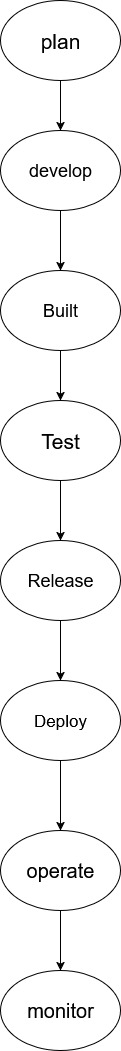

The diagram above was exported from draw.io. Its source (the exported page's mxGraphModel, read from the mxfile embedded in the PNG):
<mxGraphModel dx="2478" dy="1408" grid="1" gridSize="10" guides="1" tooltips="1" connect="1" arrows="1" fold="1" page="1" pageScale="1" pageWidth="850" pageHeight="1100" math="0" shadow="0">
  <root>
    <mxCell id="0" />
    <mxCell id="1" parent="0" />
    <mxCell id="niaOzHFmNybQCqcRbT2_-3" value="" style="edgeStyle=orthogonalEdgeStyle;rounded=0;orthogonalLoop=1;jettySize=auto;html=1;" edge="1" parent="1" source="niaOzHFmNybQCqcRbT2_-1" target="niaOzHFmNybQCqcRbT2_-2">
      <mxGeometry relative="1" as="geometry" />
    </mxCell>
    <mxCell id="niaOzHFmNybQCqcRbT2_-1" value="&lt;font style=&quot;font-size: 21px;&quot;&gt;plan&lt;/font&gt;" style="ellipse;whiteSpace=wrap;html=1;" vertex="1" parent="1">
      <mxGeometry x="340" y="20" width="120" height="80" as="geometry" />
    </mxCell>
    <mxCell id="niaOzHFmNybQCqcRbT2_-5" value="" style="edgeStyle=orthogonalEdgeStyle;rounded=0;orthogonalLoop=1;jettySize=auto;html=1;" edge="1" parent="1" source="niaOzHFmNybQCqcRbT2_-2" target="niaOzHFmNybQCqcRbT2_-4">
      <mxGeometry relative="1" as="geometry" />
    </mxCell>
    <mxCell id="niaOzHFmNybQCqcRbT2_-2" value="&lt;font style=&quot;font-size: 18px;&quot;&gt;develop&lt;/font&gt;" style="ellipse;whiteSpace=wrap;html=1;" vertex="1" parent="1">
      <mxGeometry x="340" y="150" width="120" height="80" as="geometry" />
    </mxCell>
    <mxCell id="niaOzHFmNybQCqcRbT2_-7" value="" style="edgeStyle=orthogonalEdgeStyle;rounded=0;orthogonalLoop=1;jettySize=auto;html=1;" edge="1" parent="1" source="niaOzHFmNybQCqcRbT2_-4" target="niaOzHFmNybQCqcRbT2_-6">
      <mxGeometry relative="1" as="geometry" />
    </mxCell>
    <mxCell id="niaOzHFmNybQCqcRbT2_-4" value="&lt;font style=&quot;font-size: 18px;&quot;&gt;Built&lt;/font&gt;" style="ellipse;whiteSpace=wrap;html=1;" vertex="1" parent="1">
      <mxGeometry x="340" y="290" width="120" height="80" as="geometry" />
    </mxCell>
    <mxCell id="niaOzHFmNybQCqcRbT2_-9" value="" style="edgeStyle=orthogonalEdgeStyle;rounded=0;orthogonalLoop=1;jettySize=auto;html=1;" edge="1" parent="1" source="niaOzHFmNybQCqcRbT2_-6" target="niaOzHFmNybQCqcRbT2_-8">
      <mxGeometry relative="1" as="geometry" />
    </mxCell>
    <mxCell id="niaOzHFmNybQCqcRbT2_-6" value="&lt;font style=&quot;font-size: 21px;&quot;&gt;Test&lt;/font&gt;" style="ellipse;whiteSpace=wrap;html=1;" vertex="1" parent="1">
      <mxGeometry x="340" y="420" width="120" height="80" as="geometry" />
    </mxCell>
    <mxCell id="niaOzHFmNybQCqcRbT2_-11" value="" style="edgeStyle=orthogonalEdgeStyle;rounded=0;orthogonalLoop=1;jettySize=auto;html=1;" edge="1" parent="1" source="niaOzHFmNybQCqcRbT2_-8" target="niaOzHFmNybQCqcRbT2_-10">
      <mxGeometry relative="1" as="geometry" />
    </mxCell>
    <mxCell id="niaOzHFmNybQCqcRbT2_-8" value="&lt;font style=&quot;font-size: 18px;&quot;&gt;Release&lt;/font&gt;" style="ellipse;whiteSpace=wrap;html=1;" vertex="1" parent="1">
      <mxGeometry x="340" y="560" width="120" height="80" as="geometry" />
    </mxCell>
    <mxCell id="niaOzHFmNybQCqcRbT2_-13" value="" style="edgeStyle=orthogonalEdgeStyle;rounded=0;orthogonalLoop=1;jettySize=auto;html=1;" edge="1" parent="1" source="niaOzHFmNybQCqcRbT2_-10" target="niaOzHFmNybQCqcRbT2_-12">
      <mxGeometry relative="1" as="geometry" />
    </mxCell>
    <mxCell id="niaOzHFmNybQCqcRbT2_-10" value="&lt;font style=&quot;font-size: 17px;&quot;&gt;Deploy&lt;/font&gt;" style="ellipse;whiteSpace=wrap;html=1;" vertex="1" parent="1">
      <mxGeometry x="340" y="700" width="120" height="80" as="geometry" />
    </mxCell>
    <mxCell id="niaOzHFmNybQCqcRbT2_-15" value="" style="edgeStyle=orthogonalEdgeStyle;rounded=0;orthogonalLoop=1;jettySize=auto;html=1;" edge="1" parent="1" source="niaOzHFmNybQCqcRbT2_-12" target="niaOzHFmNybQCqcRbT2_-14">
      <mxGeometry relative="1" as="geometry" />
    </mxCell>
    <mxCell id="niaOzHFmNybQCqcRbT2_-12" value="&lt;font style=&quot;font-size: 20px;&quot;&gt;operate&lt;/font&gt;" style="ellipse;whiteSpace=wrap;html=1;" vertex="1" parent="1">
      <mxGeometry x="340" y="850" width="120" height="80" as="geometry" />
    </mxCell>
    <mxCell id="niaOzHFmNybQCqcRbT2_-14" value="&lt;font style=&quot;font-size: 20px;&quot;&gt;monitor&lt;/font&gt;" style="ellipse;whiteSpace=wrap;html=1;" vertex="1" parent="1">
      <mxGeometry x="340" y="990" width="120" height="80" as="geometry" />
    </mxCell>
  </root>
</mxGraphModel>